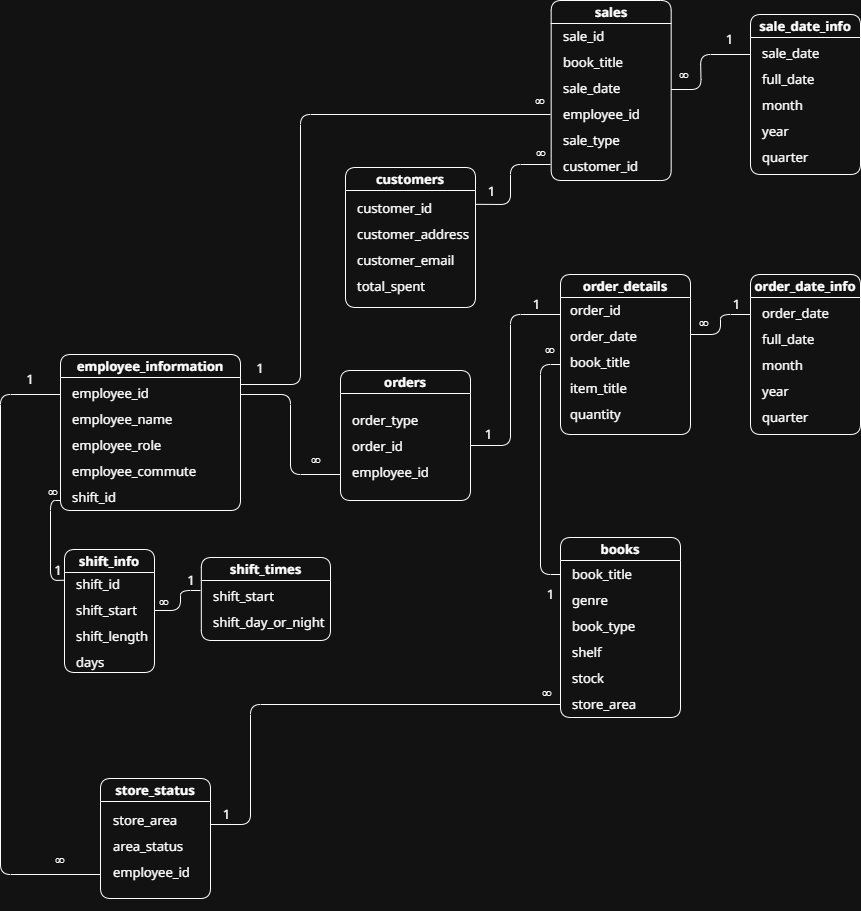

The diagram above was exported from draw.io. Its source (the exported page's mxGraphModel, read from the mxfile embedded in the PNG):
<mxGraphModel dx="1565" dy="2107" grid="1" gridSize="10" guides="1" tooltips="1" connect="1" arrows="1" fold="1" page="1" pageScale="1" pageWidth="850" pageHeight="1100" math="0" shadow="0">
  <root>
    <mxCell id="0" />
    <mxCell id="1" parent="0" />
    <mxCell id="Vhjuj2xFaZQVH8qoiS7C-2" value="employee_information" style="swimlane;whiteSpace=wrap;html=1;rounded=1;startSize=23;fontFamily=Noto Sans;fontSize=13;" vertex="1" parent="1">
      <mxGeometry x="-90" y="294" width="180" height="156" as="geometry" />
    </mxCell>
    <mxCell id="Vhjuj2xFaZQVH8qoiS7C-8" value="&lt;div style=&quot;line-height: 200%;&quot;&gt;employee_id&lt;/div&gt;&lt;div style=&quot;line-height: 200%;&quot;&gt;employee_name&lt;div&gt;employee_role&lt;/div&gt;&lt;div&gt;employee_commute&lt;/div&gt;&lt;div&gt;shift_id&lt;/div&gt;&lt;/div&gt;" style="text;html=1;whiteSpace=wrap;strokeColor=none;fillColor=none;align=left;verticalAlign=middle;rounded=0;fontFamily=Noto Sans;fontSize=13;" vertex="1" parent="Vhjuj2xFaZQVH8qoiS7C-2">
      <mxGeometry x="10" y="40" width="150" height="100" as="geometry" />
    </mxCell>
    <mxCell id="Vhjuj2xFaZQVH8qoiS7C-3" value="orders" style="swimlane;whiteSpace=wrap;html=1;rounded=1;startSize=23;fontFamily=Noto Sans;fontSize=13;" vertex="1" parent="1">
      <mxGeometry x="190" y="310" width="130" height="130" as="geometry" />
    </mxCell>
    <mxCell id="Vhjuj2xFaZQVH8qoiS7C-7" value="&lt;div style=&quot;line-height: 200%;&quot;&gt;order_type&lt;div&gt;order_id&lt;/div&gt;&lt;div&gt;&lt;span style=&quot;background-color: transparent; color: light-dark(rgb(0, 0, 0), rgb(255, 255, 255));&quot;&gt;employee_id&lt;/span&gt;&lt;/div&gt;&lt;/div&gt;" style="text;html=1;whiteSpace=wrap;strokeColor=none;fillColor=none;align=left;verticalAlign=middle;rounded=0;fontFamily=Noto Sans;fontSize=13;" vertex="1" parent="Vhjuj2xFaZQVH8qoiS7C-3">
      <mxGeometry x="10" y="30" width="80" height="90" as="geometry" />
    </mxCell>
    <mxCell id="Vhjuj2xFaZQVH8qoiS7C-4" value="sales" style="swimlane;whiteSpace=wrap;html=1;rounded=1;startSize=23;fontFamily=Noto Sans;fontSize=13;" vertex="1" parent="1">
      <mxGeometry x="400.66999999999996" y="-60" width="120" height="180" as="geometry" />
    </mxCell>
    <mxCell id="Vhjuj2xFaZQVH8qoiS7C-13" value="&lt;div style=&quot;line-height: 200%;&quot;&gt;sale_id&lt;/div&gt;&lt;div style=&quot;line-height: 200%;&quot;&gt;book_title&lt;/div&gt;&lt;div style=&quot;line-height: 200%;&quot;&gt;sale_date&lt;/div&gt;&lt;div style=&quot;line-height: 200%;&quot;&gt;employee_id&lt;/div&gt;&lt;div style=&quot;line-height: 200%;&quot;&gt;sale_type&lt;/div&gt;&lt;div style=&quot;line-height: 200%;&quot;&gt;customer_id&lt;/div&gt;" style="text;html=1;whiteSpace=wrap;strokeColor=none;fillColor=none;align=left;verticalAlign=middle;rounded=0;fontFamily=Noto Sans;fontSize=13;" vertex="1" parent="Vhjuj2xFaZQVH8qoiS7C-4">
      <mxGeometry x="10" y="40" width="160" height="120" as="geometry" />
    </mxCell>
    <mxCell id="Vhjuj2xFaZQVH8qoiS7C-67" value="" style="endArrow=none;html=1;rounded=1;flowAnimation=0;curved=0;entryX=0;entryY=0.25;entryDx=0;entryDy=0;" edge="1" parent="Vhjuj2xFaZQVH8qoiS7C-4" target="Vhjuj2xFaZQVH8qoiS7C-47">
      <mxGeometry relative="1" as="geometry">
        <mxPoint x="120" y="89" as="sourcePoint" />
        <mxPoint x="180" y="69" as="targetPoint" />
        <Array as="points">
          <mxPoint x="150" y="89" />
          <mxPoint x="149.33000000000004" y="54" />
        </Array>
      </mxGeometry>
    </mxCell>
    <mxCell id="Vhjuj2xFaZQVH8qoiS7C-5" value="customers" style="swimlane;whiteSpace=wrap;html=1;rounded=1;startSize=23;fontFamily=Noto Sans;fontSize=13;" vertex="1" parent="1">
      <mxGeometry x="195.0000000000001" y="107" width="130" height="140" as="geometry" />
    </mxCell>
    <mxCell id="Vhjuj2xFaZQVH8qoiS7C-15" value="&lt;div style=&quot;line-height: 200%;&quot;&gt;customer_id&lt;/div&gt;&lt;div style=&quot;line-height: 200%;&quot;&gt;customer_address&lt;/div&gt;&lt;div style=&quot;line-height: 200%;&quot;&gt;customer_email&lt;/div&gt;&lt;div style=&quot;line-height: 200%;&quot;&gt;total_spent&lt;/div&gt;&lt;div style=&quot;line-height: 200%;&quot;&gt;&lt;br&gt;&lt;/div&gt;&lt;div style=&quot;line-height: 200%;&quot;&gt;&lt;br&gt;&lt;/div&gt;" style="text;html=1;whiteSpace=wrap;strokeColor=none;fillColor=none;align=left;verticalAlign=middle;rounded=0;fontFamily=Noto Sans;fontSize=13;" vertex="1" parent="Vhjuj2xFaZQVH8qoiS7C-5">
      <mxGeometry x="10" y="60" width="160" height="90" as="geometry" />
    </mxCell>
    <mxCell id="Vhjuj2xFaZQVH8qoiS7C-6" value="books" style="swimlane;whiteSpace=wrap;html=1;rounded=1;startSize=23;fontFamily=Noto Sans;fontSize=13;" vertex="1" parent="1">
      <mxGeometry x="410" y="477" width="120" height="180" as="geometry" />
    </mxCell>
    <mxCell id="Vhjuj2xFaZQVH8qoiS7C-12" value="&lt;div style=&quot;line-height: 200%;&quot;&gt;book_title&lt;/div&gt;&lt;div style=&quot;line-height: 200%;&quot;&gt;&lt;span style=&quot;background-color: transparent; color: light-dark(rgb(0, 0, 0), rgb(255, 255, 255));&quot;&gt;genre&lt;/span&gt;&lt;/div&gt;&lt;div style=&quot;line-height: 200%;&quot;&gt;book_type&lt;/div&gt;&lt;div style=&quot;line-height: 200%;&quot;&gt;shelf&lt;/div&gt;&lt;div style=&quot;line-height: 200%;&quot;&gt;stock&lt;/div&gt;&lt;div style=&quot;line-height: 200%;&quot;&gt;store_area&lt;/div&gt;" style="text;html=1;whiteSpace=wrap;strokeColor=none;fillColor=none;align=left;verticalAlign=middle;rounded=0;fontFamily=Noto Sans;fontSize=13;" vertex="1" parent="Vhjuj2xFaZQVH8qoiS7C-6">
      <mxGeometry x="10" y="16" width="110" height="170" as="geometry" />
    </mxCell>
    <mxCell id="Vhjuj2xFaZQVH8qoiS7C-16" value="store_status" style="swimlane;whiteSpace=wrap;html=1;rounded=1;startSize=23;fontFamily=Noto Sans;fontSize=13;" vertex="1" parent="1">
      <mxGeometry x="-50" y="718" width="110" height="120" as="geometry" />
    </mxCell>
    <mxCell id="Vhjuj2xFaZQVH8qoiS7C-17" value="&lt;div style=&quot;line-height: 200%;&quot;&gt;&lt;span style=&quot;background-color: transparent; color: light-dark(rgb(0, 0, 0), rgb(255, 255, 255));&quot;&gt;store_area&lt;/span&gt;&lt;/div&gt;&lt;div style=&quot;line-height: 200%;&quot;&gt;&lt;span style=&quot;background-color: transparent; color: light-dark(rgb(0, 0, 0), rgb(255, 255, 255));&quot;&gt;area_status&lt;/span&gt;&lt;/div&gt;&lt;div style=&quot;line-height: 200%;&quot;&gt;&lt;span style=&quot;background-color: transparent; color: light-dark(rgb(0, 0, 0), rgb(255, 255, 255));&quot;&gt;employee_id&lt;/span&gt;&lt;/div&gt;&lt;div style=&quot;line-height: 200%;&quot;&gt;&lt;br&gt;&lt;/div&gt;" style="text;html=1;whiteSpace=wrap;strokeColor=none;fillColor=none;align=left;verticalAlign=middle;rounded=0;fontFamily=Noto Sans;fontSize=13;" vertex="1" parent="Vhjuj2xFaZQVH8qoiS7C-16">
      <mxGeometry x="11" y="40" width="150" height="80" as="geometry" />
    </mxCell>
    <mxCell id="Vhjuj2xFaZQVH8qoiS7C-19" value="" style="endArrow=none;html=1;rounded=1;flowAnimation=0;curved=0;" edge="1" parent="1">
      <mxGeometry relative="1" as="geometry">
        <mxPoint x="-50" y="814" as="sourcePoint" />
        <mxPoint x="-90" y="334" as="targetPoint" />
        <Array as="points">
          <mxPoint x="-150" y="814" />
          <mxPoint x="-150" y="334" />
        </Array>
      </mxGeometry>
    </mxCell>
    <mxCell id="Vhjuj2xFaZQVH8qoiS7C-21" value="1" style="text;html=1;whiteSpace=wrap;strokeColor=none;fillColor=none;align=center;verticalAlign=middle;rounded=0;fontFamily=Noto Sans;fontSize=13;" vertex="1" parent="1">
      <mxGeometry x="-150" y="304" width="60" height="30" as="geometry" />
    </mxCell>
    <mxCell id="Vhjuj2xFaZQVH8qoiS7C-22" value="∞" style="text;html=1;whiteSpace=wrap;strokeColor=none;fillColor=none;align=center;verticalAlign=middle;rounded=0;fontSize=13;fontFamily=Noto Sans;" vertex="1" parent="1">
      <mxGeometry x="-120" y="784" width="60" height="30" as="geometry" />
    </mxCell>
    <mxCell id="Vhjuj2xFaZQVH8qoiS7C-23" value="order_date_info" style="swimlane;whiteSpace=wrap;html=1;rounded=1;startSize=23;fontFamily=Noto Sans;fontSize=13;" vertex="1" parent="1">
      <mxGeometry x="600" y="214" width="110" height="160" as="geometry" />
    </mxCell>
    <mxCell id="Vhjuj2xFaZQVH8qoiS7C-24" value="&lt;div style=&quot;line-height: 200%;&quot;&gt;order_date&lt;/div&gt;&lt;div style=&quot;line-height: 200%;&quot;&gt;full_date&lt;/div&gt;&lt;div style=&quot;line-height: 200%;&quot;&gt;month&lt;/div&gt;&lt;div style=&quot;line-height: 200%;&quot;&gt;year&lt;/div&gt;&lt;div style=&quot;line-height: 200%;&quot;&gt;quarter&lt;/div&gt;" style="text;html=1;whiteSpace=wrap;strokeColor=none;fillColor=none;align=left;verticalAlign=middle;rounded=0;fontFamily=Noto Sans;fontSize=13;" vertex="1" parent="Vhjuj2xFaZQVH8qoiS7C-23">
      <mxGeometry x="10" y="35" width="80" height="110" as="geometry" />
    </mxCell>
    <mxCell id="Vhjuj2xFaZQVH8qoiS7C-27" value="" style="endArrow=none;html=1;rounded=1;flowAnimation=0;curved=0;" edge="1" parent="1">
      <mxGeometry relative="1" as="geometry">
        <mxPoint x="190" y="414" as="sourcePoint" />
        <mxPoint x="90" y="334" as="targetPoint" />
        <Array as="points">
          <mxPoint x="140" y="414" />
          <mxPoint x="140" y="334" />
        </Array>
      </mxGeometry>
    </mxCell>
    <mxCell id="Vhjuj2xFaZQVH8qoiS7C-28" value="1" style="text;html=1;whiteSpace=wrap;strokeColor=none;fillColor=none;align=center;verticalAlign=middle;rounded=0;fontFamily=Noto Sans;fontSize=13;" vertex="1" parent="1">
      <mxGeometry x="90" y="293" width="40" height="30" as="geometry" />
    </mxCell>
    <mxCell id="Vhjuj2xFaZQVH8qoiS7C-34" value="∞" style="text;html=1;whiteSpace=wrap;strokeColor=none;fillColor=none;align=center;verticalAlign=middle;rounded=0;fontSize=13;fontFamily=Noto Sans;container=0;spacing=-1;spacingLeft=-20;spacingRight=-20;" vertex="1" parent="1">
      <mxGeometry x="156" y="384" width="20" height="30" as="geometry" />
    </mxCell>
    <mxCell id="Vhjuj2xFaZQVH8qoiS7C-36" value="" style="endArrow=none;html=1;rounded=1;flowAnimation=0;curved=0;" edge="1" parent="1">
      <mxGeometry relative="1" as="geometry">
        <mxPoint x="320" y="385" as="sourcePoint" />
        <mxPoint x="410" y="254" as="targetPoint" />
        <Array as="points">
          <mxPoint x="360" y="385" />
          <mxPoint x="360" y="254" />
        </Array>
      </mxGeometry>
    </mxCell>
    <mxCell id="Vhjuj2xFaZQVH8qoiS7C-37" value="order_details" style="swimlane;whiteSpace=wrap;html=1;rounded=1;startSize=23;fontFamily=Noto Sans;fontSize=13;" vertex="1" parent="1">
      <mxGeometry x="410" y="214" width="130" height="160" as="geometry" />
    </mxCell>
    <mxCell id="Vhjuj2xFaZQVH8qoiS7C-38" value="&lt;div style=&quot;line-height: 200%;&quot;&gt;&lt;div&gt;order_id&lt;/div&gt;&lt;div&gt;order_date&lt;/div&gt;&lt;div&gt;book_title&lt;/div&gt;&lt;div&gt;item_title&lt;/div&gt;&lt;div&gt;quantity&lt;/div&gt;&lt;/div&gt;" style="text;html=1;whiteSpace=wrap;strokeColor=none;fillColor=none;align=left;verticalAlign=middle;rounded=0;fontFamily=Noto Sans;fontSize=13;" vertex="1" parent="Vhjuj2xFaZQVH8qoiS7C-37">
      <mxGeometry x="8" y="42" width="92" height="90" as="geometry" />
    </mxCell>
    <mxCell id="Vhjuj2xFaZQVH8qoiS7C-42" value="1" style="text;html=1;whiteSpace=wrap;strokeColor=none;fillColor=none;align=center;verticalAlign=middle;rounded=0;fontFamily=Noto Sans;fontSize=13;" vertex="1" parent="1">
      <mxGeometry x="325" y="364" width="26.67" height="20" as="geometry" />
    </mxCell>
    <mxCell id="Vhjuj2xFaZQVH8qoiS7C-43" value="∞" style="text;html=1;whiteSpace=wrap;strokeColor=none;fillColor=none;align=center;verticalAlign=middle;rounded=0;fontSize=13;fontFamily=Noto Sans;container=0;spacing=-1;spacingLeft=-20;spacingRight=-20;" vertex="1" parent="1">
      <mxGeometry x="380" y="25" width="20" height="30" as="geometry" />
    </mxCell>
    <mxCell id="Vhjuj2xFaZQVH8qoiS7C-47" value="sale_date_info" style="swimlane;whiteSpace=wrap;html=1;rounded=1;startSize=23;fontFamily=Noto Sans;fontSize=13;" vertex="1" parent="1">
      <mxGeometry x="600" y="-46" width="110" height="160" as="geometry" />
    </mxCell>
    <mxCell id="Vhjuj2xFaZQVH8qoiS7C-48" value="&lt;div style=&quot;line-height: 200%;&quot;&gt;sale_date&lt;/div&gt;&lt;div style=&quot;line-height: 200%;&quot;&gt;full_date&lt;/div&gt;&lt;div style=&quot;line-height: 200%;&quot;&gt;month&lt;/div&gt;&lt;div style=&quot;line-height: 200%;&quot;&gt;year&lt;/div&gt;&lt;div style=&quot;line-height: 200%;&quot;&gt;quarter&lt;/div&gt;" style="text;html=1;whiteSpace=wrap;strokeColor=none;fillColor=none;align=left;verticalAlign=middle;rounded=0;fontFamily=Noto Sans;fontSize=13;" vertex="1" parent="Vhjuj2xFaZQVH8qoiS7C-47">
      <mxGeometry x="10" y="35" width="80" height="110" as="geometry" />
    </mxCell>
    <mxCell id="Vhjuj2xFaZQVH8qoiS7C-54" value="1" style="text;html=1;whiteSpace=wrap;strokeColor=none;fillColor=none;align=center;verticalAlign=middle;rounded=0;fontFamily=Noto Sans;fontSize=13;" vertex="1" parent="1">
      <mxGeometry x="63.329999999999984" y="744" width="26.67" height="20" as="geometry" />
    </mxCell>
    <mxCell id="Vhjuj2xFaZQVH8qoiS7C-55" value="1" style="text;html=1;whiteSpace=wrap;strokeColor=none;fillColor=none;align=center;verticalAlign=middle;rounded=0;fontFamily=Noto Sans;fontSize=13;" vertex="1" parent="1">
      <mxGeometry x="373.33" y="234" width="26.67" height="20" as="geometry" />
    </mxCell>
    <mxCell id="Vhjuj2xFaZQVH8qoiS7C-56" value="" style="endArrow=none;html=1;rounded=1;flowAnimation=0;curved=0;entryX=0;entryY=0.25;entryDx=0;entryDy=0;" edge="1" parent="1" target="Vhjuj2xFaZQVH8qoiS7C-23">
      <mxGeometry relative="1" as="geometry">
        <mxPoint x="540" y="274" as="sourcePoint" />
        <mxPoint x="630" y="143" as="targetPoint" />
        <Array as="points">
          <mxPoint x="570" y="274" />
          <mxPoint x="570" y="254" />
        </Array>
      </mxGeometry>
    </mxCell>
    <mxCell id="Vhjuj2xFaZQVH8qoiS7C-57" value="1" style="text;html=1;whiteSpace=wrap;strokeColor=none;fillColor=none;align=center;verticalAlign=middle;rounded=0;fontFamily=Noto Sans;fontSize=13;" vertex="1" parent="1">
      <mxGeometry x="573.33" y="234" width="26.67" height="20" as="geometry" />
    </mxCell>
    <mxCell id="Vhjuj2xFaZQVH8qoiS7C-58" value="∞" style="text;html=1;whiteSpace=wrap;strokeColor=none;fillColor=none;align=center;verticalAlign=middle;rounded=0;fontSize=13;fontFamily=Noto Sans;container=0;spacing=-1;spacingLeft=-20;spacingRight=-20;" vertex="1" parent="1">
      <mxGeometry x="544" y="247" width="20" height="30" as="geometry" />
    </mxCell>
    <mxCell id="Vhjuj2xFaZQVH8qoiS7C-61" value="" style="endArrow=none;html=1;rounded=1;flowAnimation=0;curved=0;" edge="1" parent="1">
      <mxGeometry relative="1" as="geometry">
        <mxPoint x="410" y="514" as="sourcePoint" />
        <mxPoint x="410" y="304" as="targetPoint" />
        <Array as="points">
          <mxPoint x="390" y="514" />
          <mxPoint x="390" y="304" />
        </Array>
      </mxGeometry>
    </mxCell>
    <mxCell id="Vhjuj2xFaZQVH8qoiS7C-62" value="∞" style="text;html=1;whiteSpace=wrap;strokeColor=none;fillColor=none;align=center;verticalAlign=middle;rounded=0;fontSize=13;fontFamily=Noto Sans;container=0;spacing=-1;spacingLeft=-20;spacingRight=-20;" vertex="1" parent="1">
      <mxGeometry x="390" y="274" width="20" height="30" as="geometry" />
    </mxCell>
    <mxCell id="Vhjuj2xFaZQVH8qoiS7C-63" value="1" style="text;html=1;whiteSpace=wrap;strokeColor=none;fillColor=none;align=center;verticalAlign=middle;rounded=0;fontFamily=Noto Sans;fontSize=13;" vertex="1" parent="1">
      <mxGeometry x="386.66999999999996" y="524" width="26.67" height="20" as="geometry" />
    </mxCell>
    <mxCell id="Vhjuj2xFaZQVH8qoiS7C-64" value="" style="endArrow=none;html=1;rounded=1;flowAnimation=0;curved=0;" edge="1" parent="1">
      <mxGeometry relative="1" as="geometry">
        <mxPoint x="60" y="764" as="sourcePoint" />
        <mxPoint x="410" y="644" as="targetPoint" />
        <Array as="points">
          <mxPoint x="100" y="764" />
          <mxPoint x="100" y="644" />
        </Array>
      </mxGeometry>
    </mxCell>
    <mxCell id="Vhjuj2xFaZQVH8qoiS7C-65" value="∞" style="text;html=1;whiteSpace=wrap;strokeColor=none;fillColor=none;align=center;verticalAlign=middle;rounded=0;fontSize=13;fontFamily=Noto Sans;container=0;spacing=-1;spacingLeft=-20;spacingRight=-20;" vertex="1" parent="1">
      <mxGeometry x="386.66999999999996" y="617" width="20" height="30" as="geometry" />
    </mxCell>
    <mxCell id="Vhjuj2xFaZQVH8qoiS7C-66" value="" style="endArrow=none;html=1;rounded=1;flowAnimation=0;curved=0;" edge="1" parent="1">
      <mxGeometry relative="1" as="geometry">
        <mxPoint x="90" y="324" as="sourcePoint" />
        <mxPoint x="400" y="54" as="targetPoint" />
        <Array as="points">
          <mxPoint x="150" y="324" />
          <mxPoint x="150" y="54" />
        </Array>
      </mxGeometry>
    </mxCell>
    <mxCell id="Vhjuj2xFaZQVH8qoiS7C-68" value="∞" style="text;html=1;whiteSpace=wrap;strokeColor=none;fillColor=none;align=center;verticalAlign=middle;rounded=0;fontSize=13;fontFamily=Noto Sans;container=0;spacing=-1;spacingLeft=-20;spacingRight=-20;" vertex="1" parent="1">
      <mxGeometry x="523.67" y="-1" width="20" height="30" as="geometry" />
    </mxCell>
    <mxCell id="Vhjuj2xFaZQVH8qoiS7C-69" value="1" style="text;html=1;whiteSpace=wrap;strokeColor=none;fillColor=none;align=center;verticalAlign=middle;rounded=0;fontFamily=Noto Sans;fontSize=13;" vertex="1" parent="1">
      <mxGeometry x="566" y="-31" width="26.67" height="20" as="geometry" />
    </mxCell>
    <mxCell id="Vhjuj2xFaZQVH8qoiS7C-70" value="" style="endArrow=none;html=1;rounded=1;flowAnimation=0;curved=0;exitX=-0.118;exitY=1.141;exitDx=0;exitDy=0;exitPerimeter=0;" edge="1" parent="1" source="Vhjuj2xFaZQVH8qoiS7C-71">
      <mxGeometry relative="1" as="geometry">
        <mxPoint x="325" y="145" as="sourcePoint" />
        <mxPoint x="400" y="104" as="targetPoint" />
        <Array as="points">
          <mxPoint x="360" y="144" />
          <mxPoint x="360" y="104" />
        </Array>
      </mxGeometry>
    </mxCell>
    <mxCell id="Vhjuj2xFaZQVH8qoiS7C-71" value="1" style="text;html=1;whiteSpace=wrap;strokeColor=none;fillColor=none;align=center;verticalAlign=middle;rounded=0;fontFamily=Noto Sans;fontSize=13;" vertex="1" parent="1">
      <mxGeometry x="328" y="121" width="26.67" height="20" as="geometry" />
    </mxCell>
    <mxCell id="Vhjuj2xFaZQVH8qoiS7C-72" value="∞" style="text;html=1;whiteSpace=wrap;strokeColor=none;fillColor=none;align=center;verticalAlign=middle;rounded=0;fontSize=13;fontFamily=Noto Sans;container=0;spacing=-1;spacingLeft=-20;spacingRight=-20;" vertex="1" parent="1">
      <mxGeometry x="380.67" y="77" width="20" height="30" as="geometry" />
    </mxCell>
    <mxCell id="Vhjuj2xFaZQVH8qoiS7C-73" value="shift_info" style="swimlane;whiteSpace=wrap;html=1;rounded=1;startSize=23;fontFamily=Noto Sans;fontSize=13;" vertex="1" parent="1">
      <mxGeometry x="-86" y="489" width="90" height="123" as="geometry" />
    </mxCell>
    <mxCell id="Vhjuj2xFaZQVH8qoiS7C-74" value="&lt;div style=&quot;line-height: 200%;&quot;&gt;shift_id&lt;/div&gt;&lt;div style=&quot;line-height: 200%;&quot;&gt;&lt;span style=&quot;background-color: transparent; color: light-dark(rgb(0, 0, 0), rgb(255, 255, 255));&quot;&gt;shift_start&lt;/span&gt;&lt;/div&gt;&lt;div style=&quot;line-height: 200%;&quot;&gt;&lt;span style=&quot;background-color: transparent; color: light-dark(rgb(0, 0, 0), rgb(255, 255, 255));&quot;&gt;shift_length&lt;/span&gt;&lt;/div&gt;&lt;div style=&quot;line-height: 200%;&quot;&gt;&lt;span style=&quot;background-color: transparent; color: light-dark(rgb(0, 0, 0), rgb(255, 255, 255));&quot;&gt;days&lt;/span&gt;&lt;/div&gt;" style="text;html=1;whiteSpace=wrap;strokeColor=none;fillColor=none;align=left;verticalAlign=middle;rounded=0;fontFamily=Noto Sans;fontSize=13;" vertex="1" parent="Vhjuj2xFaZQVH8qoiS7C-73">
      <mxGeometry x="10" y="33" width="70" height="80" as="geometry" />
    </mxCell>
    <mxCell id="Vhjuj2xFaZQVH8qoiS7C-81" value="shift_times" style="swimlane;whiteSpace=wrap;html=1;rounded=1;startSize=23;fontFamily=Noto Sans;fontSize=13;" vertex="1" parent="1">
      <mxGeometry x="50.83" y="497" width="129.17" height="83" as="geometry" />
    </mxCell>
    <mxCell id="Vhjuj2xFaZQVH8qoiS7C-82" value="&lt;div style=&quot;line-height: 200%;&quot;&gt;shift_start&lt;/div&gt;&lt;div style=&quot;line-height: 200%;&quot;&gt;shift_day_or_night&lt;/div&gt;" style="text;html=1;whiteSpace=wrap;strokeColor=none;fillColor=none;align=left;verticalAlign=middle;rounded=0;fontFamily=Noto Sans;fontSize=13;" vertex="1" parent="Vhjuj2xFaZQVH8qoiS7C-81">
      <mxGeometry x="10" y="11" width="60" height="80" as="geometry" />
    </mxCell>
    <mxCell id="Vhjuj2xFaZQVH8qoiS7C-83" value="" style="endArrow=none;html=1;rounded=1;flowAnimation=0;curved=0;exitX=0;exitY=0.25;exitDx=0;exitDy=0;" edge="1" parent="1" source="Vhjuj2xFaZQVH8qoiS7C-73">
      <mxGeometry relative="1" as="geometry">
        <mxPoint x="-90" y="530" as="sourcePoint" />
        <mxPoint x="-90" y="440" as="targetPoint" />
        <Array as="points">
          <mxPoint x="-100" y="520" />
          <mxPoint x="-100" y="440" />
        </Array>
      </mxGeometry>
    </mxCell>
    <mxCell id="Vhjuj2xFaZQVH8qoiS7C-84" value="∞" style="text;html=1;whiteSpace=wrap;strokeColor=none;fillColor=none;align=center;verticalAlign=middle;rounded=0;fontSize=13;fontFamily=Noto Sans;container=0;spacing=-1;spacingLeft=-20;spacingRight=-20;" vertex="1" parent="1">
      <mxGeometry x="-107" y="416" width="20" height="30" as="geometry" />
    </mxCell>
    <mxCell id="Vhjuj2xFaZQVH8qoiS7C-85" value="1" style="text;html=1;whiteSpace=wrap;strokeColor=none;fillColor=none;align=center;verticalAlign=middle;rounded=0;fontFamily=Noto Sans;fontSize=13;" vertex="1" parent="1">
      <mxGeometry x="-97" y="505" width="10" height="10" as="geometry" />
    </mxCell>
    <mxCell id="Vhjuj2xFaZQVH8qoiS7C-86" value="" style="endArrow=none;html=1;rounded=1;flowAnimation=0;curved=0;exitX=0.015;exitY=0.799;exitDx=0;exitDy=0;exitPerimeter=0;" edge="1" parent="1" source="Vhjuj2xFaZQVH8qoiS7C-87">
      <mxGeometry relative="1" as="geometry">
        <mxPoint y="550" as="sourcePoint" />
        <mxPoint x="50" y="530" as="targetPoint" />
        <Array as="points">
          <mxPoint x="30" y="550" />
          <mxPoint x="30" y="530" />
        </Array>
      </mxGeometry>
    </mxCell>
    <mxCell id="Vhjuj2xFaZQVH8qoiS7C-87" value="∞" style="text;html=1;whiteSpace=wrap;strokeColor=none;fillColor=none;align=center;verticalAlign=middle;rounded=0;fontSize=13;fontFamily=Noto Sans;container=0;spacing=-1;spacingLeft=-20;spacingRight=-20;" vertex="1" parent="1">
      <mxGeometry x="4" y="526" width="20" height="30" as="geometry" />
    </mxCell>
    <mxCell id="Vhjuj2xFaZQVH8qoiS7C-88" value="1" style="text;html=1;whiteSpace=wrap;strokeColor=none;fillColor=none;align=center;verticalAlign=middle;rounded=0;fontFamily=Noto Sans;fontSize=13;" vertex="1" parent="1">
      <mxGeometry x="35.83" y="515" width="10" height="10" as="geometry" />
    </mxCell>
  </root>
</mxGraphModel>